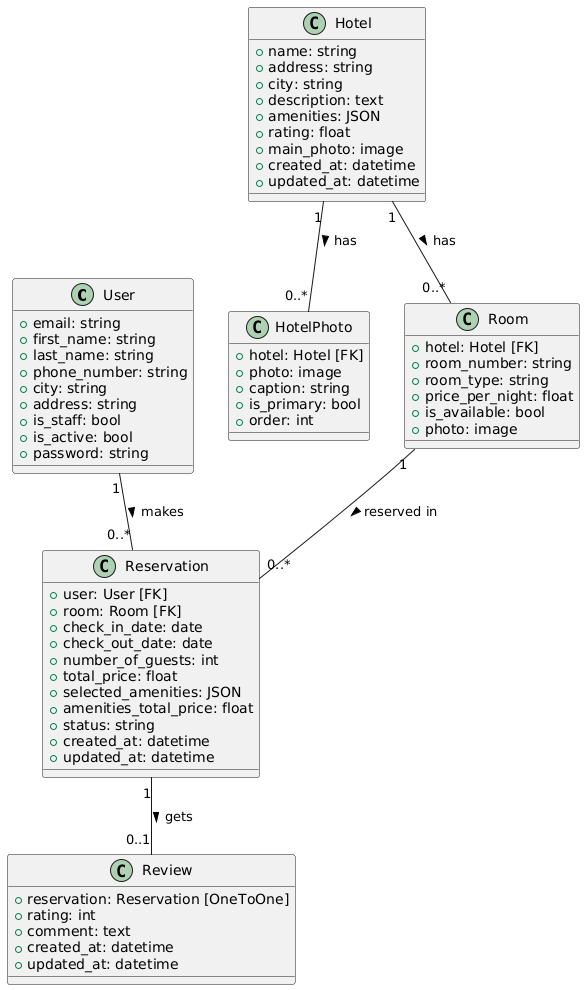

The diagram above was rendered by PlantUML. Its source (embedded in the PNG):
@startuml
class User {
    +email: string
    +first_name: string
    +last_name: string
    +phone_number: string
    +city: string
    +address: string
    +is_staff: bool
    +is_active: bool
    +password: string
}

class Hotel {
    +name: string
    +address: string
    +city: string
    +description: text
    +amenities: JSON
    +rating: float
    +main_photo: image
    +created_at: datetime
    +updated_at: datetime
}

class HotelPhoto {
    +hotel: Hotel [FK]
    +photo: image
    +caption: string
    +is_primary: bool
    +order: int
}

class Room {
    +hotel: Hotel [FK]
    +room_number: string
    +room_type: string
    +price_per_night: float
    +is_available: bool
    +photo: image
}

class Reservation {
    +user: User [FK]
    +room: Room [FK]
    +check_in_date: date
    +check_out_date: date
    +number_of_guests: int
    +total_price: float
    +selected_amenities: JSON
    +amenities_total_price: float
    +status: string
    +created_at: datetime
    +updated_at: datetime
}

class Review {
    +reservation: Reservation [OneToOne]
    +rating: int
    +comment: text
    +created_at: datetime
    +updated_at: datetime
}

' Relationships
Hotel "1" -- "0..*" Room : has >
Hotel "1" -- "0..*" HotelPhoto : has >
Room "1" -- "0..*" Reservation : reserved in >
User "1" -- "0..*" Reservation : makes >
Reservation "1" -- "0..1" Review : gets >
@enduml